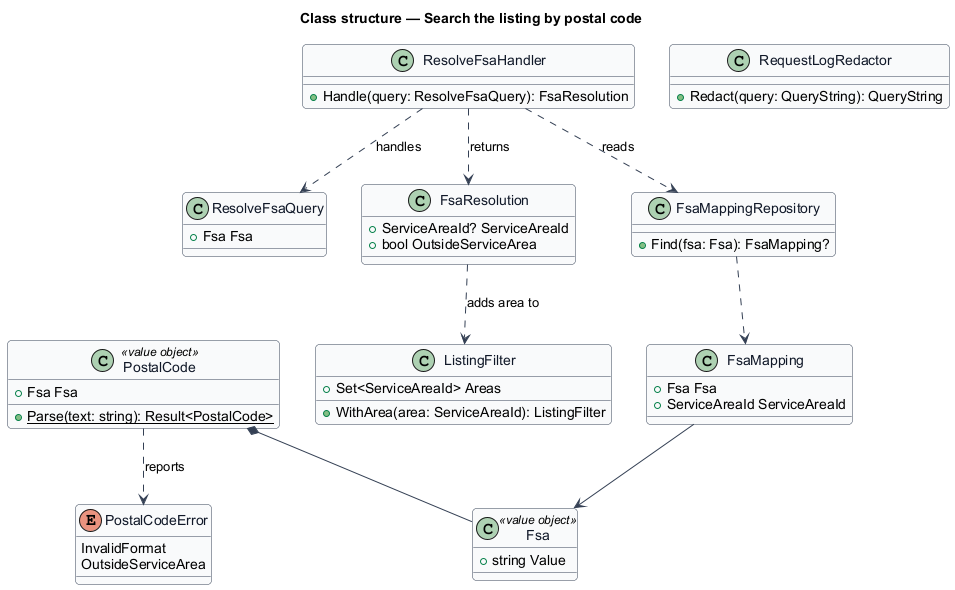

The diagram above was rendered by PlantUML. Its source (embedded in the PNG):
@startuml
skinparam backgroundColor #FFFFFF
skinparam shadowing false
skinparam roundcorner 8
skinparam defaultFontName Arial
skinparam ArrowColor #344054
skinparam class {
  BorderColor #344054
  FontColor #101828
  BackgroundColor #F9FAFB
}
title Class structure — Search the listing by postal code

class PostalCode <<value object>> {
  +Fsa Fsa
  +{static} Parse(text: string): Result<PostalCode>
}
class Fsa <<value object>> {
  +string Value
}
class ResolveFsaQuery {
  +Fsa Fsa
}
class ResolveFsaHandler {
  +Handle(query: ResolveFsaQuery): FsaResolution
}
class FsaResolution {
  +ServiceAreaId? ServiceAreaId
  +bool OutsideServiceArea
}
class FsaMapping {
  +Fsa Fsa
  +ServiceAreaId ServiceAreaId
}
class FsaMappingRepository {
  +Find(fsa: Fsa): FsaMapping?
}
class ListingFilter {
  +Set<ServiceAreaId> Areas
  +WithArea(area: ServiceAreaId): ListingFilter
}
class RequestLogRedactor {
  +Redact(query: QueryString): QueryString
}
enum PostalCodeError {
  InvalidFormat
  OutsideServiceArea
}

PostalCode *-- Fsa
ResolveFsaHandler ..> ResolveFsaQuery : handles
ResolveFsaHandler ..> FsaMappingRepository : reads
ResolveFsaHandler ..> FsaResolution : returns
FsaMappingRepository ..> FsaMapping
FsaMapping --> Fsa
FsaResolution ..> ListingFilter : adds area to
PostalCode ..> PostalCodeError : reports
@enduml